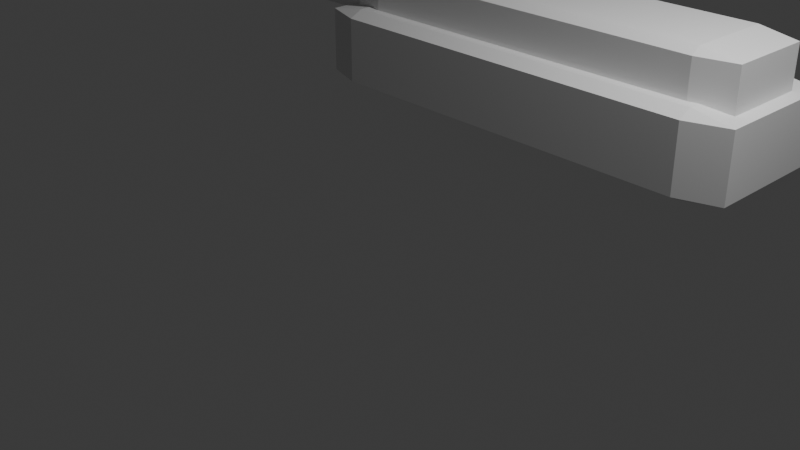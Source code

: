 # Source: telefono.blend  (saved by Blender 4.5.88; exported with 4.5.12 LTS)
import bpy
from mathutils import Matrix  # noqa: F401  (used for matrix-valued properties, if any)

bpy.ops.wm.read_factory_settings(use_empty=True)
scene = bpy.context.scene
scene.name = 'Scene'

# ---- collections
col_collection = bpy.data.collections.new('Collection'); scene.collection.children.link(col_collection)

# ---- materials (node trees are filled in below, after node groups)
mat_material_001 = bpy.data.materials.new('Material.001')
mat_material_001.alpha_threshold = 0.0
mat_material_001.roughness = 0.5
mat_material_001.line_color = (0.0, 0.0, 0.0, 1.0)
mat_material_002 = bpy.data.materials.new('Material.002')
mat_material_002.alpha_threshold = 0.0
mat_material_002.roughness = 0.5
mat_material_002.line_color = (0.0, 0.0, 0.0, 1.0)
mat_material = bpy.data.materials.new('Material')
mat_material.alpha_threshold = 0.0
mat_material.roughness = 0.5
mat_material.line_color = (0.0, 0.0, 0.0, 1.0)

# ---- material node trees
mat_material_001.use_nodes = True; mat_material_001.node_tree.nodes.clear()
_N = mat_material_001.node_tree.nodes; _L = mat_material_001.node_tree.links
n0 = _N.new('ShaderNodeOutputMaterial'); n0.name = 'Material Output'; n0.location = (200, 100)
n1 = _N.new('ShaderNodeBsdfPrincipled'); n1.name = 'Principled BSDF'; n1.location = (-200, 100)
n1.inputs[3].default_value = 1.45
_L.new(n1.outputs[0], n0.inputs[0])
n0.is_active_output = True
mat_material_002.use_nodes = True; mat_material_002.node_tree.nodes.clear()
_N = mat_material_002.node_tree.nodes; _L = mat_material_002.node_tree.links
n0 = _N.new('ShaderNodeOutputMaterial'); n0.name = 'Material Output'; n0.location = (200, 100)
n1 = _N.new('ShaderNodeBsdfPrincipled'); n1.name = 'Principled BSDF'; n1.location = (-200, 100)
n1.inputs[3].default_value = 1.45
_L.new(n1.outputs[0], n0.inputs[0])
n0.is_active_output = True
mat_material.use_nodes = True; mat_material.node_tree.nodes.clear()
_N = mat_material.node_tree.nodes; _L = mat_material.node_tree.links
n0 = _N.new('ShaderNodeOutputMaterial'); n0.name = 'Material Output'; n0.location = (200, 100)
n1 = _N.new('ShaderNodeBsdfPrincipled'); n1.name = 'Principled BSDF'; n1.location = (-200, 100)
n1.inputs[3].default_value = 1.45
_L.new(n1.outputs[0], n0.inputs[0])
n0.is_active_output = True

# ---- world
world_world = bpy.data.worlds.new('World'); scene.world = world_world
world_world.use_nodes = True; world_world.node_tree.nodes.clear()
_N = world_world.node_tree.nodes; _L = world_world.node_tree.links
n0 = _N.new('ShaderNodeOutputWorld'); n0.name = 'World Output'; n0.location = (200, 100)
n1 = _N.new('ShaderNodeBackground'); n1.name = 'Background'; n1.location = (-200, 100)
n1.inputs[0].default_value = (0.05088, 0.05088, 0.05088, 1.0)
_L.new(n1.outputs[0], n0.inputs[0])
n0.is_active_output = True
world_world.color = (0.05088, 0.05088, 0.05088)
world_world.sun_shadow_jitter_overblur = 0.0

# ---- cameras
cam_camera = bpy.data.cameras.new('Camera')
cam_camera.clip_end = 100.0
cam_camera.ortho_scale = 7.314

# ---- lights
light_light = bpy.data.lights.new('Light', 'POINT')
light_light.energy = 1000.0
light_light.shadow_soft_size = 0.1

# ---- meshes
me_cube_001 = bpy.data.meshes.new('Cube.001')
me_cube_001.from_pydata([(0.8252, 1.0, 0.8252), (0.8252, 0.8252, 1.0), (1.0, 0.8252, 0.8252), (0.8252, 0.8252, -1.0), (0.8252, 1.0, -0.8252), (1.0, 0.8252, -0.8252), (1.0, -0.8252, 0.8252), (0.8252, -0.8252, 1.0), (0.8252, -1.0, 0.8252), (1.0, -0.8252, -0.8252), (0.8252, -1.0, -0.8252), (0.8252, -0.8252, -1.0), (-0.8252, 1.0, 0.8252), (-1.0, 0.8252, 0.8252), (-0.8252, 0.8252, 1.0), (-1.0, 0.8252, -0.8252), (-0.8252, 1.0, -0.8252), (-0.8252, 0.8252, -1.0), (-1.0, -0.8252, 0.8252), (-0.8252, -1.0, 0.8252), (-0.8252, -0.8252, 1.0), (-0.8252, -0.8252, -1.0), (-0.8252, -1.0, -0.8252), (-1.0, -0.8252, -0.8252), (0.7828, 0.6308, 1.221), (0.7828, 0.5143, 1.385), (0.9463, 0.5143, 1.221), (0.7828, 0.5143, -0.4865), (0.7828, 0.6308, -0.3229), (0.9463, 0.5143, -0.3229), (0.9463, -0.5853, 1.221), (0.7828, -0.5853, 1.385), (0.7828, -0.7018, 1.221), (0.9463, -0.5853, -0.3229), (0.7828, -0.7018, -0.3229), (0.7828, -0.5853, -0.4865), (-0.7613, 0.6308, 1.221), (-0.9248, 0.5143, 1.221), (-0.7613, 0.5143, 1.385), (-0.9248, 0.5143, -0.3229), (-0.7613, 0.6308, -0.3229), (-0.7613, 0.5143, -0.4865), (-0.9248, -0.5853, 1.221), (-0.7613, -0.7018, 1.221), (-0.7613, -0.5853, 1.385), (-0.7613, -0.5853, -0.4865), (-0.7613, -0.7018, -0.3229), (-0.9248, -0.5853, -0.3229)], [], [(0, 1, 2), (3, 4, 5), (6, 7, 8), (9, 10, 11), (12, 13, 14), (15, 16, 17), (18, 19, 20), (21, 22, 23), (17, 21, 23, 15), (3, 17, 16, 4), (2, 5, 4, 0), (22, 19, 18, 23), (8, 10, 9, 6), (12, 16, 15, 13), (7, 20, 19, 8), (1, 7, 6, 2), (21, 11, 10, 22), (20, 14, 13, 18), (14, 1, 0, 12), (11, 3, 5, 9), (16, 12, 0, 4), (5, 2, 6, 9), (1, 14, 20, 7), (17, 3, 11, 21), (10, 8, 19, 22), (23, 18, 13, 15), (24, 25, 26), (27, 28, 29), (30, 31, 32), (33, 34, 35), (36, 37, 38), (39, 40, 41), (42, 43, 44), (45, 46, 47), (41, 45, 47, 39), (27, 41, 40, 28), (26, 29, 28, 24), (46, 43, 42, 47), (32, 34, 33, 30), (36, 40, 39, 37), (31, 44, 43, 32), (25, 31, 30, 26), (45, 35, 34, 46), (44, 38, 37, 42), (38, 25, 24, 36), (35, 27, 29, 33), (40, 36, 24, 28), (29, 26, 30, 33), (25, 38, 44, 31), (41, 27, 35, 45), (34, 32, 43, 46), (47, 42, 37, 39)])
me_cube_001.polygons.foreach_set('material_index', [0, 0, 0, 0, 0, 0, 0, 0, 0, 0, 0, 0, 0, 0, 0, 0, 0, 0, 0, 0, 0, 0, 0, 0, 0, 0, 1, 1, 1, 1, 1, 1, 1, 1, 1, 1, 1, 1, 1, 1, 1, 1, 1, 1, 1, 1, 1, 1, 1, 1, 1, 1])
_uv = me_cube_001.uv_layers.new(name='UVMap')
_uv.uv.foreach_set('vector', [0.6032, 0.4782, 0.6442, 0.5165, 0.6032, 0.5217, 0.3532, 0.5218, 0.3915, 0.4808, 0.3967, 0.5218, 0.6032, 0.7283, 0.6442, 0.7335, 0.6032, 0.7718, 0.3967, 0.7282, 0.3915, 0.7692, 0.3532, 0.7282, 0.6032, 0.2717, 0.6032, 0.2282, 0.625, 0.2493, 0.125, 0.5218, 0.1468, 0.5, 0.1468, 0.5218, 0.6032, 0.02185, 0.6032, 0.0, 0.625, 0.02185, 0.1468, 0.7282, 0.1468, 0.75, 0.125, 0.7282, 0.1468, 0.5218, 0.1468, 0.7282, 0.125, 0.7282, 0.125, 0.5218, 0.3532, 0.5218, 0.1468, 0.5218, 0.1468, 0.5, 0.3915, 0.4808, 0.6032, 0.5217, 0.3967, 0.5218, 0.3915, 0.4808, 0.6032, 0.4782, 0.3968, 0.0, 0.6032, 0.0, 0.6032, 0.02185, 0.3968, 0.02185, 0.6032, 0.7718, 0.3915, 0.7692, 0.3967, 0.7282, 0.6032, 0.7283, 0.6032, 0.2717, 0.3968, 0.2718, 0.3968, 0.2282, 0.6032, 0.2282, 0.6442, 0.7335, 0.625, 0.9782, 0.6032, 0.9782, 0.6032, 0.7718, 0.6442, 0.5165, 0.6442, 0.7335, 0.6032, 0.7283, 0.6032, 0.5217, 0.1468, 0.7282, 0.3532, 0.7282, 0.3915, 0.7692, 0.1468, 0.75, 0.625, 0.02185, 0.625, 0.2493, 0.6032, 0.2282, 0.6032, 0.02185, 0.625, 0.2493, 0.6442, 0.5165, 0.6032, 0.4782, 0.6032, 0.2717, 0.3532, 0.7282, 0.3532, 0.5218, 0.3967, 0.5218, 0.3967, 0.7282, 0.3968, 0.2718, 0.6032, 0.2717, 0.6032, 0.4782, 0.3915, 0.4808, 0.3967, 0.5218, 0.6032, 0.5217, 0.6032, 0.7283, 0.3967, 0.7282, 0.6442, 0.5165, 0.8532, 0.5218, 0.8532, 0.7282, 0.6442, 0.7335, 0.1468, 0.5218, 0.3532, 0.5218, 0.3532, 0.7282, 0.1468, 0.7282, 0.3915, 0.7692, 0.6032, 0.7718, 0.6032, 0.9782, 0.3968, 0.9782, 0.3968, 0.02185, 0.6032, 0.02185, 0.6032, 0.2282, 0.3968, 0.2282, 0.6032, 0.4782, 0.6442, 0.5165, 0.6032, 0.5217, 0.3532, 0.5218, 0.3915, 0.4808, 0.3967, 0.5218, 0.6032, 0.7283, 0.6442, 0.7335, 0.6032, 0.7718, 0.3967, 0.7282, 0.3915, 0.7692, 0.3532, 0.7282, 0.6032, 0.2717, 0.6032, 0.2282, 0.625, 0.2493, 0.125, 0.5218, 0.1468, 0.5, 0.1468, 0.5218, 0.6032, 0.02185, 0.6032, 0.0, 0.625, 0.02185, 0.1468, 0.7282, 0.1468, 0.75, 0.125, 0.7282, 0.1468, 0.5218, 0.1468, 0.7282, 0.125, 0.7282, 0.125, 0.5218, 0.3532, 0.5218, 0.1468, 0.5218, 0.1468, 0.5, 0.3915, 0.4808, 0.6032, 0.5217, 0.3967, 0.5218, 0.3915, 0.4808, 0.6032, 0.4782, 0.3968, 0.0, 0.6032, 0.0, 0.6032, 0.02185, 0.3968, 0.02185, 0.6032, 0.7718, 0.3915, 0.7692, 0.3967, 0.7282, 0.6032, 0.7283, 0.6032, 0.2717, 0.3968, 0.2718, 0.3968, 0.2282, 0.6032, 0.2282, 0.6442, 0.7335, 0.625, 0.9782, 0.6032, 0.9782, 0.6032, 0.7718, 0.6442, 0.5165, 0.6442, 0.7335, 0.6032, 0.7283, 0.6032, 0.5217, 0.1468, 0.7282, 0.3532, 0.7282, 0.3915, 0.7692, 0.1468, 0.75, 0.625, 0.02185, 0.625, 0.2493, 0.6032, 0.2282, 0.6032, 0.02185, 0.625, 0.2493, 0.6442, 0.5165, 0.6032, 0.4782, 0.6032, 0.2717, 0.3532, 0.7282, 0.3532, 0.5218, 0.3967, 0.5218, 0.3967, 0.7282, 0.3968, 0.2718, 0.6032, 0.2717, 0.6032, 0.4782, 0.3915, 0.4808, 0.3967, 0.5218, 0.6032, 0.5217, 0.6032, 0.7283, 0.3967, 0.7282, 0.6442, 0.5165, 0.8532, 0.5218, 0.8532, 0.7282, 0.6442, 0.7335, 0.1468, 0.5218, 0.3532, 0.5218, 0.3532, 0.7282, 0.1468, 0.7282, 0.3915, 0.7692, 0.6032, 0.7718, 0.6032, 0.9782, 0.3968, 0.9782, 0.3968, 0.02185, 0.6032, 0.02185, 0.6032, 0.2282, 0.3968, 0.2282])
me_cube_001.materials.append(mat_material_001)
me_cube_001.materials.append(mat_material_002)
me_cube_001.use_mirror_vertex_groups = False
me_cube_001.update()
me_cube_003 = bpy.data.meshes.new('Cube.003')
me_cube_003.from_pydata([(-0.6485, -0.6485, -1.0), (-0.6485, -1.0, -0.6485), (-1.0, -0.6485, -0.6485), (-0.6485, -1.0, 0.6485), (-0.6485, -0.6485, 1.0), (-1.0, -0.6485, 0.6485), (-0.6485, 0.6485, -1.0), (-1.0, 0.6485, -0.6485), (-0.6485, 1.0, -0.6485), (-0.6485, 0.6485, 1.0), (-0.6485, 1.0, 0.6485), (-1.0, 0.6485, 0.6485), (0.6485, -0.6485, -1.0), (1.0, -0.6485, -0.6485), (0.6485, -1.0, -0.6485), (0.6485, -0.6485, 1.0), (0.6485, -1.0, 0.6485), (1.0, -0.6485, 0.6485), (0.6485, 0.6485, -1.0), (0.6485, 1.0, -0.6485), (1.0, 0.6485, -0.6485), (0.6485, 0.6485, 1.0), (1.0, 0.6485, 0.6485), (0.6485, 1.0, 0.6485), (7.014, 10.97, 5.062), (7.014, 9.766, 5.869), (7.61, 9.766, 5.062), (7.014, 9.766, -3.364), (7.014, 10.97, -2.557), (7.61, 9.766, -2.557), (7.61, -1.586, 5.062), (7.014, -1.586, 5.869), (7.014, -2.788, 5.062), (7.61, -1.586, -2.557), (7.014, -2.788, -2.557), (7.014, -1.586, -3.364), (1.389, 10.97, 5.062), (0.7934, 9.766, 5.062), (1.389, 9.766, 5.869), (0.7934, 9.766, -2.557), (1.389, 10.97, -2.557), (1.389, 9.766, -3.364), (0.7934, -1.586, 5.062), (1.389, -2.788, 5.062), (1.389, -1.586, 5.869), (1.389, -1.586, -3.364), (1.389, -2.788, -2.557), (0.7934, -1.586, -2.557)], [], [(0, 1, 2), (3, 4, 5), (6, 7, 8), (9, 10, 11), (12, 13, 14), (15, 16, 17), (18, 19, 20), (21, 22, 23), (6, 0, 2, 7), (1, 3, 5, 2), (4, 9, 11, 5), (10, 8, 7, 11), (18, 6, 8, 19), (9, 21, 23, 10), (22, 20, 19, 23), (12, 18, 20, 13), (21, 15, 17, 22), (16, 14, 13, 17), (0, 12, 14, 1), (15, 4, 3, 16), (6, 18, 12, 0), (2, 5, 11, 7), (14, 16, 3, 1), (21, 9, 4, 15), (8, 10, 23, 19), (20, 22, 17, 13), (24, 25, 26), (27, 28, 29), (30, 31, 32), (33, 34, 35), (36, 37, 38), (39, 40, 41), (42, 43, 44), (45, 46, 47), (41, 45, 47, 39), (27, 41, 40, 28), (26, 29, 28, 24), (46, 43, 42, 47), (32, 34, 33, 30), (36, 40, 39, 37), (31, 44, 43, 32), (25, 31, 30, 26), (45, 35, 34, 46), (44, 38, 37, 42), (38, 25, 24, 36), (35, 27, 29, 33), (40, 36, 24, 28), (29, 26, 30, 33), (25, 38, 44, 31), (41, 27, 35, 45), (34, 32, 43, 46), (47, 42, 37, 39)])
me_cube_003.polygons.foreach_set('material_index', [0, 0, 0, 0, 0, 0, 0, 0, 0, 0, 0, 0, 0, 0, 0, 0, 0, 0, 0, 0, 0, 0, 0, 0, 0, 0, 1, 1, 1, 1, 1, 1, 1, 1, 1, 1, 1, 1, 1, 1, 1, 1, 1, 1, 1, 1, 1, 1, 1, 1, 1, 1])
_uv = me_cube_003.uv_layers.new(name='UVMap')
_uv.uv.foreach_set('vector', [0.1689, 0.7061, 0.1689, 0.75, 0.125, 0.7061, 0.5811, 0.0, 0.625, 0.04393, 0.5811, 0.04393, 0.1689, 0.5439, 0.125, 0.5439, 0.1689, 0.5, 0.625, 0.2466, 0.5811, 0.2924, 0.5811, 0.2061, 0.3311, 0.7061, 0.4174, 0.7061, 0.3975, 0.7832, 0.6582, 0.7275, 0.5811, 0.7939, 0.5811, 0.7076, 0.3311, 0.5439, 0.3975, 0.4668, 0.4174, 0.5439, 0.6582, 0.5225, 0.5811, 0.5424, 0.5811, 0.4561, 0.1689, 0.5439, 0.1689, 0.7061, 0.125, 0.7061, 0.125, 0.5439, 0.4189, 0.0, 0.5811, 0.0, 0.5811, 0.04393, 0.4189, 0.04393, 0.625, 0.04393, 0.625, 0.2466, 0.5811, 0.2061, 0.5811, 0.04393, 0.5811, 0.2924, 0.4189, 0.2939, 0.4189, 0.2061, 0.5811, 0.2061, 0.3311, 0.5439, 0.1689, 0.5439, 0.1689, 0.5, 0.3975, 0.4668, 0.625, 0.2466, 0.6582, 0.5225, 0.5811, 0.4561, 0.5811, 0.2924, 0.5811, 0.5424, 0.4174, 0.5439, 0.3975, 0.4668, 0.5811, 0.4561, 0.3311, 0.7061, 0.3311, 0.5439, 0.4174, 0.5439, 0.4174, 0.7061, 0.6582, 0.5225, 0.6582, 0.7275, 0.5811, 0.7076, 0.5811, 0.5424, 0.5811, 0.7939, 0.3975, 0.7832, 0.4174, 0.7061, 0.5811, 0.7076, 0.1689, 0.7061, 0.3311, 0.7061, 0.3975, 0.7832, 0.1689, 0.75, 0.6582, 0.7275, 0.625, 0.9561, 0.5811, 0.9561, 0.5811, 0.7939, 0.1689, 0.5439, 0.3311, 0.5439, 0.3311, 0.7061, 0.1689, 0.7061, 0.4189, 0.04393, 0.5811, 0.04393, 0.5811, 0.2061, 0.4189, 0.2061, 0.3975, 0.7832, 0.5811, 0.7939, 0.5811, 0.9561, 0.4189, 0.9561, 0.6582, 0.5225, 0.8311, 0.5439, 0.8311, 0.7061, 0.6582, 0.7275, 0.4189, 0.2939, 0.5811, 0.2924, 0.5811, 0.4561, 0.3975, 0.4668, 0.4174, 0.5439, 0.5811, 0.5424, 0.5811, 0.7076, 0.4174, 0.7061, 0.6032, 0.4782, 0.6442, 0.5165, 0.6032, 0.5217, 0.3532, 0.5218, 0.3915, 0.4808, 0.3967, 0.5218, 0.6032, 0.7283, 0.6442, 0.7335, 0.6032, 0.7718, 0.3967, 0.7282, 0.3915, 0.7692, 0.3532, 0.7282, 0.6032, 0.2717, 0.6032, 0.2282, 0.625, 0.2493, 0.125, 0.5218, 0.1468, 0.5, 0.1468, 0.5218, 0.6032, 0.02185, 0.6032, 0.0, 0.625, 0.02185, 0.1468, 0.7282, 0.1468, 0.75, 0.125, 0.7282, 0.1468, 0.5218, 0.1468, 0.7282, 0.125, 0.7282, 0.125, 0.5218, 0.3532, 0.5218, 0.1468, 0.5218, 0.1468, 0.5, 0.3915, 0.4808, 0.6032, 0.5217, 0.3967, 0.5218, 0.3915, 0.4808, 0.6032, 0.4782, 0.3968, 0.0, 0.6032, 0.0, 0.6032, 0.02185, 0.3968, 0.02185, 0.6032, 0.7718, 0.3915, 0.7692, 0.3967, 0.7282, 0.6032, 0.7283, 0.6032, 0.2717, 0.3968, 0.2718, 0.3968, 0.2282, 0.6032, 0.2282, 0.6442, 0.7335, 0.625, 0.9782, 0.6032, 0.9782, 0.6032, 0.7718, 0.6442, 0.5165, 0.6442, 0.7335, 0.6032, 0.7283, 0.6032, 0.5217, 0.1468, 0.7282, 0.3532, 0.7282, 0.3915, 0.7692, 0.1468, 0.75, 0.625, 0.02185, 0.625, 0.2493, 0.6032, 0.2282, 0.6032, 0.02185, 0.625, 0.2493, 0.6442, 0.5165, 0.6032, 0.4782, 0.6032, 0.2717, 0.3532, 0.7282, 0.3532, 0.5218, 0.3967, 0.5218, 0.3967, 0.7282, 0.3968, 0.2718, 0.6032, 0.2717, 0.6032, 0.4782, 0.3915, 0.4808, 0.3967, 0.5218, 0.6032, 0.5217, 0.6032, 0.7283, 0.3967, 0.7282, 0.6442, 0.5165, 0.8532, 0.5218, 0.8532, 0.7282, 0.6442, 0.7335, 0.1468, 0.5218, 0.3532, 0.5218, 0.3532, 0.7282, 0.1468, 0.7282, 0.3915, 0.7692, 0.6032, 0.7718, 0.6032, 0.9782, 0.3968, 0.9782, 0.3968, 0.02185, 0.6032, 0.02185, 0.6032, 0.2282, 0.3968, 0.2282])
me_cube_003.materials.append(None)
me_cube_003.materials.append(mat_material)
me_cube_003.update()

# ---- objects
ob_light = bpy.data.objects.new('Light', light_light)
ob_camera = bpy.data.objects.new('Camera', cam_camera)
ob_cube_001 = bpy.data.objects.new('Cube.001', me_cube_001)
ob_cube_003 = bpy.data.objects.new('Cube.003', me_cube_003)

# ---- transforms, parenting, visibility, modifiers, constraints
ob_light.location = (4.076, 1.005, 5.904)
ob_light.rotation_euler = (0.6503, 0.05522, 1.866)
ob_light.lock_rotations_4d = False
ob_light.empty_display_type = 'ARROWS'
ob_light.color = (0.0, 0.0, 0.0, 0.0)
ob_light.lineart.crease_threshold = 0.0
ob_camera.location = (7.359, -6.926, 4.958)
ob_camera.rotation_euler = (1.109, 0.0, 0.8149)
ob_camera.lock_rotations_4d = False
ob_camera.empty_display_type = 'ARROWS'
ob_camera.color = (0.0, 0.0, 0.0, 0.0)
ob_camera.display_type = 'WIRE'
ob_camera.lineart.crease_threshold = 0.0
ob_cube_001.location = (0.0, 2.264, 0.957)
ob_cube_001.scale = (2.73, 0.9161, 0.4649)
ob_cube_001.lock_rotations_4d = False
ob_cube_001.empty_display_type = 'ARROWS'
ob_cube_001.lineart.crease_threshold = 0.0
_m = ob_cube_001.modifiers.new('Boolean', 'BOOLEAN')
ob_cube_003.location = (-3.12, 1.868, 1.379)
ob_cube_003.scale = (0.7495, 0.08875, 0.09421)

# ---- collection membership
col_collection.objects.link(ob_light)
col_collection.objects.link(ob_camera)
col_collection.objects.link(ob_cube_001)
col_collection.objects.link(ob_cube_003)

# ---- scene / render settings (as saved in the file)
scene.camera = ob_camera
scene.frame_start = 1; scene.frame_end = 250; scene.frame_set(2)
scene.render.engine = 'BLENDER_EEVEE_NEXT'
bpy.context.view_layer.update()

